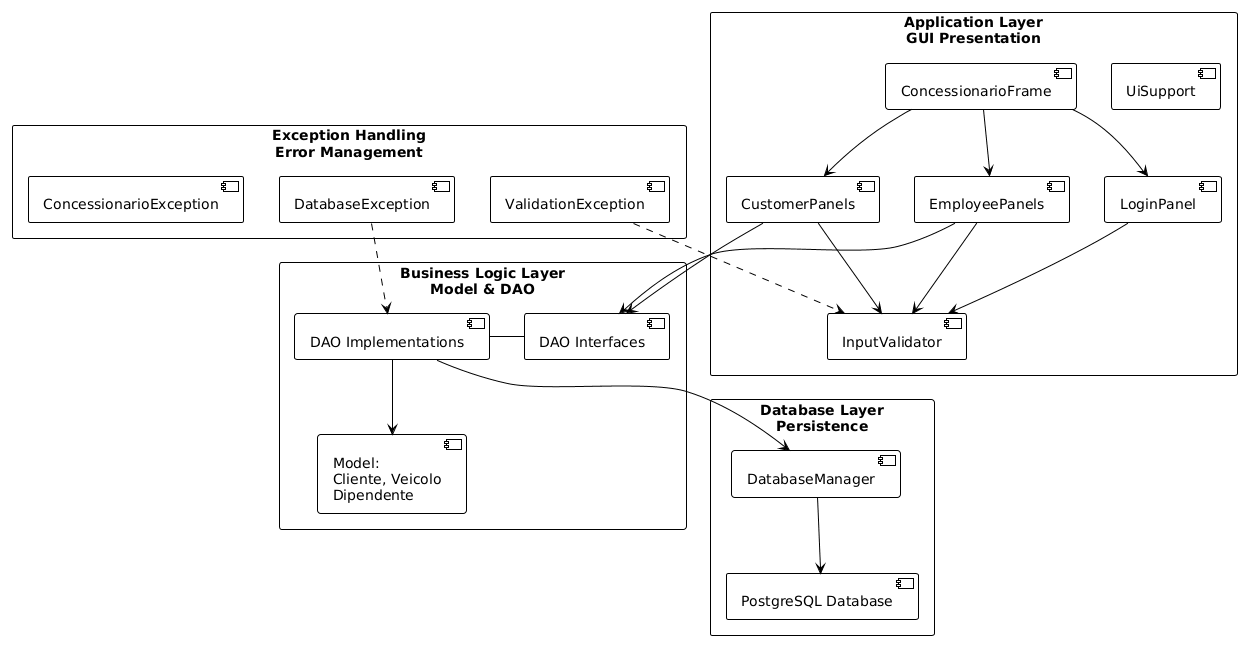

The diagram above was rendered by PlantUML. Its source (embedded in the PNG):
@startuml
!theme plain

rectangle "Application Layer\nGUI Presentation" {
  component [ConcessionarioFrame]
  component [LoginPanel]
  component [CustomerPanels]
  component [EmployeePanels]
  component [InputValidator]
  component [UiSupport]
}

rectangle "Business Logic Layer\nModel & DAO" {
  component [Model:\nCliente, Veicolo\nDipendente]
  component [DAO Interfaces]
  component [DAO Implementations]
}

rectangle "Database Layer\nPersistence" {
  component [DatabaseManager]
  component [PostgreSQL Database]
}

rectangle "Exception Handling\nError Management" {
  component [ConcessionarioException]
  component [DatabaseException]
  component [ValidationException]
}

[LoginPanel] --> [InputValidator]
[CustomerPanels] --> [InputValidator]
[EmployeePanels] --> [InputValidator]

[ConcessionarioFrame] --> [LoginPanel]
[ConcessionarioFrame] --> [CustomerPanels]
[ConcessionarioFrame] --> [EmployeePanels]

[CustomerPanels] --> [DAO Interfaces]
[EmployeePanels] --> [DAO Interfaces]

[DAO Interfaces] - [DAO Implementations]
[DAO Implementations] --> [Model:\nCliente, Veicolo\nDipendente]

[DAO Implementations] --> [DatabaseManager]
[DatabaseManager] --> [PostgreSQL Database]

[DatabaseException] ..> [DAO Implementations]
[ValidationException] ..> [InputValidator]
@enduml